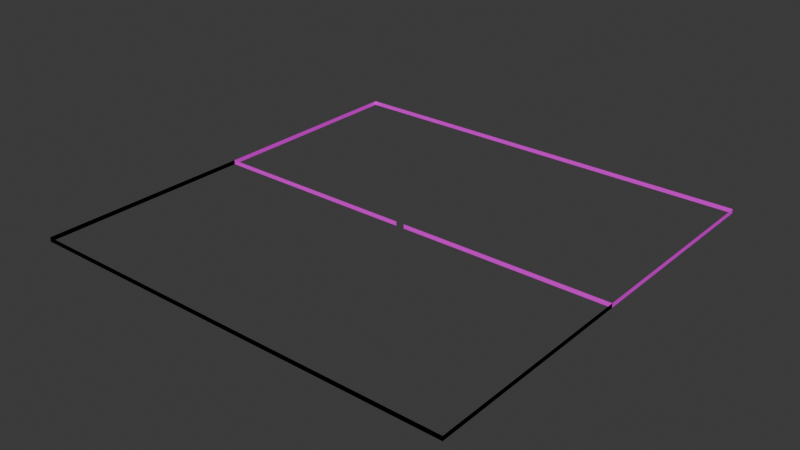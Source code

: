 # Source: Geology.blend  (saved by Blender 4.1.24; exported with 4.5.12 LTS)
import bpy
from mathutils import Matrix  # noqa: F401  (used for matrix-valued properties, if any)

bpy.ops.wm.read_factory_settings(use_empty=True)
scene = bpy.context.scene
scene.name = 'Scene'

# ---- collections
col_largecube = bpy.data.collections.new('LargeCube'); scene.collection.children.link(col_largecube)

# ---- images (referenced by path relative to the original .blend; pixels are not part of the script)
import os
ASSET_DIR = os.environ.get("B2B_ASSET_DIR", "")  # directory of the original .blend (textures are referenced by path, not embedded)
HERE = os.path.dirname(os.path.abspath(__file__))  # packed textures are extracted next to this script under _unpacked/

def load_image(name, relpath, width, height, colorspace="sRGB"):
    """Load a texture the original file referenced (path relative to the .blend, or extracted next to this script)."""
    p = next((c for c in (os.path.join(HERE, relpath), os.path.join(ASSET_DIR, relpath)) if relpath and os.path.exists(c)), "")
    if p:
        img = bpy.data.images.load(p, check_existing=True)
        img.name = name
    else:  # same state as the original file: an image datablock whose file is absent (Cycles renders it pink)
        img = bpy.data.images.new(name, width, height)
        img.source = "FILE"
        img.filepath = "//" + (relpath or name)
    img.colorspace_settings.name = colorspace
    return img
img_granitegnaiss_png = load_image('GraniteGnaiss.png', 'GraniteGnaiss.png', 1024, 1024, 'sRGB')

# ---- materials (node trees are filled in below, after node groups)
mat_granitegnaiss = bpy.data.materials.new('GraniteGnaiss')
mat_granitegnaiss.alpha_threshold = 0.0
mat_granitegnaiss.use_transparent_shadow = False
mat_granitegnaiss.roughness = 0.5
mat_granitegnaiss.line_color = (0.0, 0.0, 0.0, 1.0)

# ---- material node trees
mat_granitegnaiss.use_nodes = True; mat_granitegnaiss.node_tree.nodes.clear()
_N = mat_granitegnaiss.node_tree.nodes; _L = mat_granitegnaiss.node_tree.links
n0 = _N.new('ShaderNodeOutputMaterial'); n0.name = 'Material Output'; n0.location = (300, 300)
n1 = _N.new('ShaderNodeBsdfPrincipled'); n1.name = 'Principled BSDF'; n1.location = (10, 300)
n1.inputs[3].default_value = 1.45
n2 = _N.new('ShaderNodeTexImage'); n2.name = 'Image Texture'; n2.location = (-315, 246)
n2.image = img_granitegnaiss_png
_L.new(n1.outputs[0], n0.inputs[0])
_L.new(n2.outputs[0], n1.inputs[0])
n0.is_active_output = True

# ---- world
world_world = bpy.data.worlds.new('World'); scene.world = world_world
world_world.use_nodes = True; world_world.node_tree.nodes.clear()
_N = world_world.node_tree.nodes; _L = world_world.node_tree.links
n0 = _N.new('ShaderNodeOutputWorld'); n0.name = 'World Output'; n0.location = (300, 300)
n1 = _N.new('ShaderNodeBackground'); n1.name = 'Background'; n1.location = (10, 300)
n1.inputs[0].default_value = (0.05088, 0.05088, 0.05088, 1.0)
_L.new(n1.outputs[0], n0.inputs[0])
n0.is_active_output = True
world_world.color = (0.05088, 0.05088, 0.05088)
world_world.use_sun_shadow = False
world_world.sun_shadow_jitter_overblur = 0.0

# ---- meshes
me_cube_001 = bpy.data.meshes.new('Cube.001')
me_cube_001.from_pydata([(-50.0, -50.0, -1.0), (-50.0, -50.0, 0.0), (-50.0, 50.0, -1.0), (-50.0, 50.0, 0.0), (50.0, -50.0, -1.0), (50.0, -50.0, 0.0), (50.0, 50.0, -1.0), (50.0, 50.0, 0.0)], [], [(0, 1, 3, 2), (2, 3, 7, 6), (6, 7, 5, 4), (4, 5, 1, 0)])
_uv = me_cube_001.uv_layers.new(name='UVMap')
_uv.uv.foreach_set('vector', [-49.5, 4.768e-07, -49.5, 1.0, 50.5, 1.0, 50.5, 4.768e-07, -49.5, 4.768e-07, -49.5, 1.0, 50.5, 1.0, 50.5, 4.768e-07, 50.5, 4.768e-07, 50.5, 1.0, -49.5, 1.0, -49.5, 4.768e-07, 50.5, 4.768e-07, 50.5, 1.0, -49.5, 1.0, -49.5, 4.768e-07])
me_cube_001.materials.append(mat_granitegnaiss)
me_cube_001.update()
me_cube_002 = bpy.data.meshes.new('Cube.002')
me_cube_002.from_pydata([(-50.0, -50.0, -1.0), (-50.0, -50.0, 0.0), (-0.986, 0.0, 0.0), (-0.986, 0.0, -1.0), (50.0, -50.0, -1.0), (50.0, -50.0, 0.0), (0.986, 0.0, 0.0), (0.986, 0.0, -1.0), (50.0, 0.0, -1.0), (50.0, 0.0, 0.0), (-50.0, 0.0, -1.0), (-50.0, 0.0, 0.0)], [], [(9, 8, 7, 6), (8, 9, 5, 4), (4, 5, 1, 0), (10, 11, 2, 3), (0, 1, 11, 10)])
_uv = me_cube_002.uv_layers.new(name='UVMap')
_uv.uv.foreach_set('vector', [50.5, 1.0, 50.5, 4.768e-07, 1.486, 4.768e-07, 1.486, 1.0, 20.5, 4.768e-07, 20.5, 1.0, -29.5, 1.0, -29.5, 4.768e-07, 50.5, 4.768e-07, 50.5, 1.0, -49.5, 1.0, -49.5, 4.768e-07, -49.5, 4.768e-07, -49.5, 1.0, -0.486, 1.0, -0.486, 4.768e-07, -29.5, 4.768e-07, -29.5, 1.0, 20.5, 1.0, 20.5, 4.768e-07])
me_cube_002.materials.append(mat_granitegnaiss)
me_cube_002.update()

# ---- objects
ob_largecubelayer = bpy.data.objects.new('LargeCubeLayer', me_cube_001)
ob_largecubelayercut = bpy.data.objects.new('LargeCubeLayerCut', me_cube_002)

# ---- transforms, parenting, visibility, modifiers, constraints
ob_largecubelayer.location = (0.0, 0.0, 0.0)
ob_largecubelayercut.location = (0.0, 0.0, 0.0)

# ---- collection membership
col_largecube.objects.link(ob_largecubelayer)
col_largecube.objects.link(ob_largecubelayercut)

# ---- scene / render settings (as saved in the file)
scene.frame_start = 1; scene.frame_end = 250; scene.frame_set(1)
scene.render.engine = 'BLENDER_EEVEE_NEXT'
scene.cycles.sampling_pattern = 'TABULATED_SOBOL'
scene.eevee.ray_tracing_options.trace_max_roughness = 0.0
bpy.context.view_layer.update()

# ---- added for rendering (the .blend has no active camera and no usable light): camera, sun
cam_auto = bpy.data.cameras.new('AutoCamera')
cam_auto.lens = 50.0
cam_auto.sensor_width = 36.0
cam_auto.clip_end = 2296.4
ob_auto_camera = bpy.data.objects.new('AutoCamera', cam_auto)
scene.collection.objects.link(ob_auto_camera)
ob_auto_camera.location = (130.85, -157.02, 104.18)
ob_auto_camera.rotation_euler = (1.09748, -7.21219e-08, 0.694738)
scene.camera = ob_auto_camera
light_auto_sun = bpy.data.lights.new('AutoSun', 'SUN')
light_auto_sun.energy = 3.0
light_auto_sun.angle = 0.0523599
ob_auto_sun = bpy.data.objects.new('AutoSun', light_auto_sun)
scene.collection.objects.link(ob_auto_sun)
ob_auto_sun.rotation_euler = (0.872665, 0.174533, 0.523599)
bpy.context.view_layer.update()

